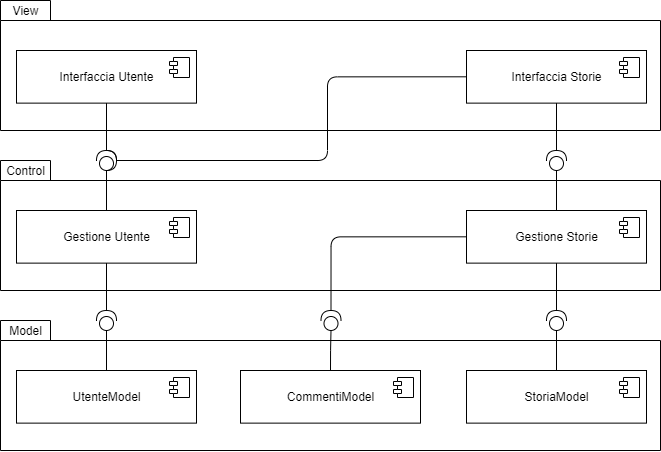

The diagram above was exported from draw.io. Its source (the exported page's mxGraphModel, read from the mxfile embedded in the PNG):
<mxGraphModel dx="924" dy="634" grid="1" gridSize="10" guides="1" tooltips="1" connect="1" arrows="0" fold="1" page="1" pageScale="1" pageWidth="827" pageHeight="1169" math="0" shadow="0">
  <root>
    <mxCell id="0" />
    <mxCell id="1" parent="0" />
    <mxCell id="UMcz3q1zvkUQXfIQDFe2-13" value="" style="group" vertex="1" connectable="0" parent="1">
      <mxGeometry x="83" y="80" width="660" height="130" as="geometry" />
    </mxCell>
    <mxCell id="UMcz3q1zvkUQXfIQDFe2-1" value="" style="shape=folder;fontStyle=1;spacingTop=10;tabWidth=50;tabHeight=20;tabPosition=left;html=1;" vertex="1" parent="UMcz3q1zvkUQXfIQDFe2-13">
      <mxGeometry width="660" height="130" as="geometry" />
    </mxCell>
    <mxCell id="UMcz3q1zvkUQXfIQDFe2-2" value="View" style="text;html=1;align=center;verticalAlign=middle;resizable=0;points=[];autosize=1;strokeColor=none;fillColor=none;" vertex="1" parent="UMcz3q1zvkUQXfIQDFe2-13">
      <mxGeometry x="5" width="40" height="20" as="geometry" />
    </mxCell>
    <mxCell id="UMcz3q1zvkUQXfIQDFe2-7" value="Interfaccia Utente" style="html=1;dropTarget=0;" vertex="1" parent="UMcz3q1zvkUQXfIQDFe2-13">
      <mxGeometry x="16" y="50" width="180" height="52.63" as="geometry" />
    </mxCell>
    <mxCell id="UMcz3q1zvkUQXfIQDFe2-8" value="" style="shape=module;jettyWidth=8;jettyHeight=4;" vertex="1" parent="UMcz3q1zvkUQXfIQDFe2-7">
      <mxGeometry x="1" width="20" height="20" relative="1" as="geometry">
        <mxPoint x="-27" y="7" as="offset" />
      </mxGeometry>
    </mxCell>
    <mxCell id="UMcz3q1zvkUQXfIQDFe2-11" value="Interfaccia Storie" style="html=1;dropTarget=0;" vertex="1" parent="UMcz3q1zvkUQXfIQDFe2-13">
      <mxGeometry x="466" y="50" width="180" height="52.63" as="geometry" />
    </mxCell>
    <mxCell id="UMcz3q1zvkUQXfIQDFe2-12" value="" style="shape=module;jettyWidth=8;jettyHeight=4;" vertex="1" parent="UMcz3q1zvkUQXfIQDFe2-11">
      <mxGeometry x="1" width="20" height="20" relative="1" as="geometry">
        <mxPoint x="-27" y="7" as="offset" />
      </mxGeometry>
    </mxCell>
    <mxCell id="UMcz3q1zvkUQXfIQDFe2-31" value="" style="group" vertex="1" connectable="0" parent="1">
      <mxGeometry x="83" y="240" width="660" height="150" as="geometry" />
    </mxCell>
    <mxCell id="UMcz3q1zvkUQXfIQDFe2-32" value="" style="shape=folder;fontStyle=1;spacingTop=10;tabWidth=50;tabHeight=20;tabPosition=left;html=1;" vertex="1" parent="UMcz3q1zvkUQXfIQDFe2-31">
      <mxGeometry width="660" height="130" as="geometry" />
    </mxCell>
    <mxCell id="UMcz3q1zvkUQXfIQDFe2-33" value="Control" style="text;html=1;align=center;verticalAlign=middle;resizable=0;points=[];autosize=1;strokeColor=none;fillColor=none;" vertex="1" parent="UMcz3q1zvkUQXfIQDFe2-31">
      <mxGeometry width="50" height="20" as="geometry" />
    </mxCell>
    <mxCell id="UMcz3q1zvkUQXfIQDFe2-61" style="edgeStyle=orthogonalEdgeStyle;rounded=0;orthogonalLoop=1;jettySize=auto;html=1;exitX=0.5;exitY=0;exitDx=0;exitDy=0;entryX=0;entryY=0.5;entryDx=0;entryDy=0;entryPerimeter=0;endArrow=none;endFill=0;" edge="1" parent="UMcz3q1zvkUQXfIQDFe2-31" source="UMcz3q1zvkUQXfIQDFe2-34" target="UMcz3q1zvkUQXfIQDFe2-59">
      <mxGeometry relative="1" as="geometry" />
    </mxCell>
    <mxCell id="UMcz3q1zvkUQXfIQDFe2-34" value="Gestione Utente" style="html=1;dropTarget=0;" vertex="1" parent="UMcz3q1zvkUQXfIQDFe2-31">
      <mxGeometry x="16" y="50" width="180" height="52.63" as="geometry" />
    </mxCell>
    <mxCell id="UMcz3q1zvkUQXfIQDFe2-35" value="" style="shape=module;jettyWidth=8;jettyHeight=4;" vertex="1" parent="UMcz3q1zvkUQXfIQDFe2-34">
      <mxGeometry x="1" width="20" height="20" relative="1" as="geometry">
        <mxPoint x="-27" y="7" as="offset" />
      </mxGeometry>
    </mxCell>
    <mxCell id="UMcz3q1zvkUQXfIQDFe2-38" value="Gestione Storie" style="html=1;dropTarget=0;" vertex="1" parent="UMcz3q1zvkUQXfIQDFe2-31">
      <mxGeometry x="466" y="50" width="180" height="52.63" as="geometry" />
    </mxCell>
    <mxCell id="UMcz3q1zvkUQXfIQDFe2-39" value="" style="shape=module;jettyWidth=8;jettyHeight=4;" vertex="1" parent="UMcz3q1zvkUQXfIQDFe2-38">
      <mxGeometry x="1" width="20" height="20" relative="1" as="geometry">
        <mxPoint x="-27" y="7" as="offset" />
      </mxGeometry>
    </mxCell>
    <mxCell id="UMcz3q1zvkUQXfIQDFe2-59" value="" style="shape=providedRequiredInterface;html=1;verticalLabelPosition=bottom;sketch=0;rotation=-90;" vertex="1" parent="UMcz3q1zvkUQXfIQDFe2-31">
      <mxGeometry x="96" y="-10" width="20" height="20" as="geometry" />
    </mxCell>
    <mxCell id="UMcz3q1zvkUQXfIQDFe2-65" value="" style="shape=requiredInterface;html=1;verticalLabelPosition=bottom;sketch=0;" vertex="1" parent="UMcz3q1zvkUQXfIQDFe2-31">
      <mxGeometry x="106" y="-10" width="10" height="20" as="geometry" />
    </mxCell>
    <mxCell id="UMcz3q1zvkUQXfIQDFe2-40" value="" style="group" vertex="1" connectable="0" parent="1">
      <mxGeometry x="83" y="400" width="660" height="130" as="geometry" />
    </mxCell>
    <mxCell id="UMcz3q1zvkUQXfIQDFe2-41" value="" style="shape=folder;fontStyle=1;spacingTop=10;tabWidth=50;tabHeight=20;tabPosition=left;html=1;" vertex="1" parent="UMcz3q1zvkUQXfIQDFe2-40">
      <mxGeometry width="660" height="130" as="geometry" />
    </mxCell>
    <mxCell id="UMcz3q1zvkUQXfIQDFe2-42" value="Model" style="text;html=1;align=center;verticalAlign=middle;resizable=0;points=[];autosize=1;strokeColor=none;fillColor=none;" vertex="1" parent="UMcz3q1zvkUQXfIQDFe2-40">
      <mxGeometry width="50" height="20" as="geometry" />
    </mxCell>
    <mxCell id="UMcz3q1zvkUQXfIQDFe2-43" value="UtenteModel" style="html=1;dropTarget=0;" vertex="1" parent="UMcz3q1zvkUQXfIQDFe2-40">
      <mxGeometry x="16" y="50" width="180" height="52.63" as="geometry" />
    </mxCell>
    <mxCell id="UMcz3q1zvkUQXfIQDFe2-44" value="" style="shape=module;jettyWidth=8;jettyHeight=4;" vertex="1" parent="UMcz3q1zvkUQXfIQDFe2-43">
      <mxGeometry x="1" width="20" height="20" relative="1" as="geometry">
        <mxPoint x="-27" y="7" as="offset" />
      </mxGeometry>
    </mxCell>
    <mxCell id="UMcz3q1zvkUQXfIQDFe2-45" value="CommentiModel" style="html=1;dropTarget=0;" vertex="1" parent="UMcz3q1zvkUQXfIQDFe2-40">
      <mxGeometry x="240" y="50" width="180" height="52.63" as="geometry" />
    </mxCell>
    <mxCell id="UMcz3q1zvkUQXfIQDFe2-46" value="" style="shape=module;jettyWidth=8;jettyHeight=4;" vertex="1" parent="UMcz3q1zvkUQXfIQDFe2-45">
      <mxGeometry x="1" width="20" height="20" relative="1" as="geometry">
        <mxPoint x="-27" y="7" as="offset" />
      </mxGeometry>
    </mxCell>
    <mxCell id="UMcz3q1zvkUQXfIQDFe2-56" style="edgeStyle=orthogonalEdgeStyle;rounded=0;orthogonalLoop=1;jettySize=auto;html=1;exitX=0.5;exitY=0;exitDx=0;exitDy=0;entryX=0;entryY=0.5;entryDx=0;entryDy=0;entryPerimeter=0;endArrow=none;endFill=0;" edge="1" parent="UMcz3q1zvkUQXfIQDFe2-40" source="UMcz3q1zvkUQXfIQDFe2-47" target="UMcz3q1zvkUQXfIQDFe2-53">
      <mxGeometry relative="1" as="geometry" />
    </mxCell>
    <mxCell id="UMcz3q1zvkUQXfIQDFe2-47" value="StoriaModel" style="html=1;dropTarget=0;" vertex="1" parent="UMcz3q1zvkUQXfIQDFe2-40">
      <mxGeometry x="466" y="50" width="180" height="52.63" as="geometry" />
    </mxCell>
    <mxCell id="UMcz3q1zvkUQXfIQDFe2-48" value="" style="shape=module;jettyWidth=8;jettyHeight=4;" vertex="1" parent="UMcz3q1zvkUQXfIQDFe2-47">
      <mxGeometry x="1" width="20" height="20" relative="1" as="geometry">
        <mxPoint x="-27" y="7" as="offset" />
      </mxGeometry>
    </mxCell>
    <mxCell id="UMcz3q1zvkUQXfIQDFe2-51" style="edgeStyle=orthogonalEdgeStyle;rounded=0;orthogonalLoop=1;jettySize=auto;html=1;exitX=0;exitY=0.5;exitDx=0;exitDy=0;exitPerimeter=0;endArrow=none;endFill=0;" edge="1" parent="UMcz3q1zvkUQXfIQDFe2-40" source="UMcz3q1zvkUQXfIQDFe2-50" target="UMcz3q1zvkUQXfIQDFe2-43">
      <mxGeometry relative="1" as="geometry" />
    </mxCell>
    <mxCell id="UMcz3q1zvkUQXfIQDFe2-50" value="" style="shape=providedRequiredInterface;html=1;verticalLabelPosition=bottom;sketch=0;rotation=-90;" vertex="1" parent="UMcz3q1zvkUQXfIQDFe2-40">
      <mxGeometry x="96" y="-10" width="20" height="20" as="geometry" />
    </mxCell>
    <mxCell id="UMcz3q1zvkUQXfIQDFe2-53" value="" style="shape=providedRequiredInterface;html=1;verticalLabelPosition=bottom;sketch=0;rotation=-90;" vertex="1" parent="UMcz3q1zvkUQXfIQDFe2-40">
      <mxGeometry x="546" y="-10" width="20" height="20" as="geometry" />
    </mxCell>
    <mxCell id="UMcz3q1zvkUQXfIQDFe2-52" style="edgeStyle=orthogonalEdgeStyle;rounded=0;orthogonalLoop=1;jettySize=auto;html=1;exitX=1;exitY=0.5;exitDx=0;exitDy=0;exitPerimeter=0;endArrow=none;endFill=0;" edge="1" parent="1" source="UMcz3q1zvkUQXfIQDFe2-50" target="UMcz3q1zvkUQXfIQDFe2-34">
      <mxGeometry relative="1" as="geometry" />
    </mxCell>
    <mxCell id="UMcz3q1zvkUQXfIQDFe2-57" style="edgeStyle=orthogonalEdgeStyle;rounded=1;orthogonalLoop=1;jettySize=auto;html=1;exitX=1;exitY=0.5;exitDx=0;exitDy=0;exitPerimeter=0;entryX=0;entryY=0.5;entryDx=0;entryDy=0;endArrow=none;endFill=0;" edge="1" parent="1" source="UMcz3q1zvkUQXfIQDFe2-54" target="UMcz3q1zvkUQXfIQDFe2-38">
      <mxGeometry relative="1" as="geometry" />
    </mxCell>
    <mxCell id="UMcz3q1zvkUQXfIQDFe2-58" style="edgeStyle=orthogonalEdgeStyle;rounded=0;orthogonalLoop=1;jettySize=auto;html=1;exitX=1;exitY=0.5;exitDx=0;exitDy=0;exitPerimeter=0;entryX=0.5;entryY=1;entryDx=0;entryDy=0;endArrow=none;endFill=0;" edge="1" parent="1" source="UMcz3q1zvkUQXfIQDFe2-53" target="UMcz3q1zvkUQXfIQDFe2-38">
      <mxGeometry relative="1" as="geometry" />
    </mxCell>
    <mxCell id="UMcz3q1zvkUQXfIQDFe2-54" value="" style="shape=providedRequiredInterface;html=1;verticalLabelPosition=bottom;sketch=0;rotation=-90;" vertex="1" parent="1">
      <mxGeometry x="403.5" y="390" width="20" height="20" as="geometry" />
    </mxCell>
    <mxCell id="UMcz3q1zvkUQXfIQDFe2-55" style="edgeStyle=orthogonalEdgeStyle;rounded=0;orthogonalLoop=1;jettySize=auto;html=1;exitX=0.5;exitY=0;exitDx=0;exitDy=0;entryX=0;entryY=0.5;entryDx=0;entryDy=0;entryPerimeter=0;endArrow=none;endFill=0;" edge="1" parent="1" source="UMcz3q1zvkUQXfIQDFe2-45" target="UMcz3q1zvkUQXfIQDFe2-54">
      <mxGeometry relative="1" as="geometry" />
    </mxCell>
    <mxCell id="UMcz3q1zvkUQXfIQDFe2-64" style="edgeStyle=orthogonalEdgeStyle;rounded=0;orthogonalLoop=1;jettySize=auto;html=1;exitX=1;exitY=0.5;exitDx=0;exitDy=0;exitPerimeter=0;entryX=0.5;entryY=1;entryDx=0;entryDy=0;endArrow=none;endFill=0;" edge="1" parent="1" source="UMcz3q1zvkUQXfIQDFe2-60" target="UMcz3q1zvkUQXfIQDFe2-11">
      <mxGeometry relative="1" as="geometry" />
    </mxCell>
    <mxCell id="UMcz3q1zvkUQXfIQDFe2-60" value="" style="shape=providedRequiredInterface;html=1;verticalLabelPosition=bottom;sketch=0;rotation=-90;" vertex="1" parent="1">
      <mxGeometry x="629" y="230" width="20" height="20" as="geometry" />
    </mxCell>
    <mxCell id="UMcz3q1zvkUQXfIQDFe2-62" style="edgeStyle=orthogonalEdgeStyle;rounded=0;orthogonalLoop=1;jettySize=auto;html=1;exitX=1;exitY=0.5;exitDx=0;exitDy=0;exitPerimeter=0;entryX=0.5;entryY=1;entryDx=0;entryDy=0;endArrow=none;endFill=0;" edge="1" parent="1" source="UMcz3q1zvkUQXfIQDFe2-59" target="UMcz3q1zvkUQXfIQDFe2-7">
      <mxGeometry relative="1" as="geometry" />
    </mxCell>
    <mxCell id="UMcz3q1zvkUQXfIQDFe2-63" style="edgeStyle=orthogonalEdgeStyle;rounded=0;orthogonalLoop=1;jettySize=auto;html=1;exitX=0.5;exitY=0;exitDx=0;exitDy=0;entryX=0;entryY=0.5;entryDx=0;entryDy=0;entryPerimeter=0;endArrow=none;endFill=0;" edge="1" parent="1" source="UMcz3q1zvkUQXfIQDFe2-38" target="UMcz3q1zvkUQXfIQDFe2-60">
      <mxGeometry relative="1" as="geometry" />
    </mxCell>
    <mxCell id="UMcz3q1zvkUQXfIQDFe2-66" style="edgeStyle=orthogonalEdgeStyle;rounded=1;orthogonalLoop=1;jettySize=auto;html=1;exitX=1;exitY=0.5;exitDx=0;exitDy=0;exitPerimeter=0;entryX=0;entryY=0.5;entryDx=0;entryDy=0;endArrow=none;endFill=0;" edge="1" parent="1" source="UMcz3q1zvkUQXfIQDFe2-65" target="UMcz3q1zvkUQXfIQDFe2-11">
      <mxGeometry relative="1" as="geometry">
        <Array as="points">
          <mxPoint x="410" y="240" />
          <mxPoint x="410" y="156" />
        </Array>
      </mxGeometry>
    </mxCell>
  </root>
</mxGraphModel>